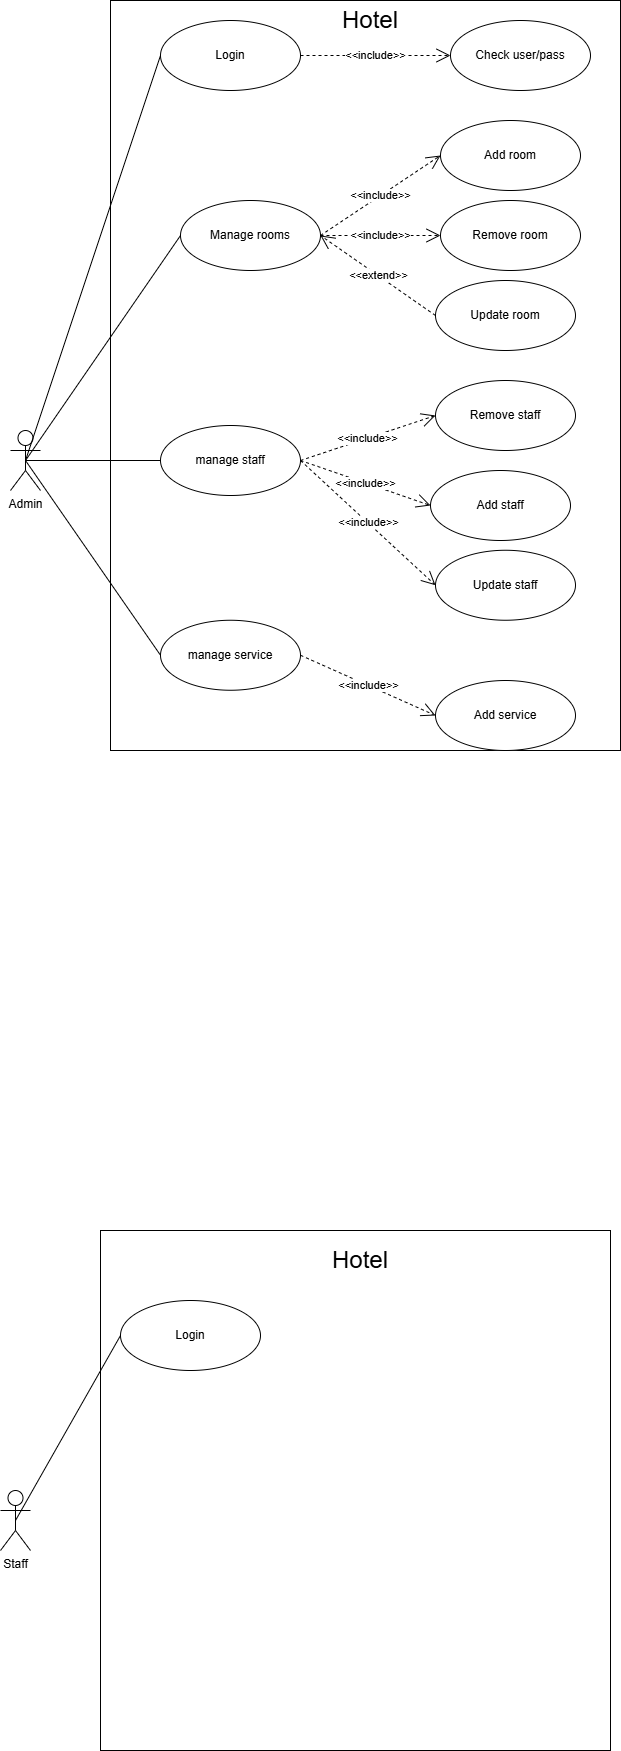

The diagram above was exported from draw.io. Its source (the exported page's mxGraphModel, read from the mxfile embedded in the PNG):
<mxGraphModel dx="1281" dy="1696" grid="1" gridSize="10" guides="1" tooltips="1" connect="1" arrows="1" fold="1" page="1" pageScale="1" pageWidth="827" pageHeight="1169" math="0" shadow="0">
  <root>
    <mxCell id="WIyWlLk6GJQsqaUBKTNV-0" />
    <mxCell id="WIyWlLk6GJQsqaUBKTNV-1" parent="WIyWlLk6GJQsqaUBKTNV-0" />
    <mxCell id="32wJA0bQjTPI26RGA1_X-8" value="" style="html=1;whiteSpace=wrap;" vertex="1" parent="WIyWlLk6GJQsqaUBKTNV-1">
      <mxGeometry x="190" y="-510" width="510" height="750" as="geometry" />
    </mxCell>
    <mxCell id="32wJA0bQjTPI26RGA1_X-0" value="Admin" style="shape=umlActor;verticalLabelPosition=bottom;verticalAlign=top;html=1;" vertex="1" parent="WIyWlLk6GJQsqaUBKTNV-1">
      <mxGeometry x="90" y="-80" width="30" height="60" as="geometry" />
    </mxCell>
    <mxCell id="32wJA0bQjTPI26RGA1_X-5" value="manage staff" style="ellipse;whiteSpace=wrap;html=1;" vertex="1" parent="WIyWlLk6GJQsqaUBKTNV-1">
      <mxGeometry x="240" y="-85" width="140" height="70" as="geometry" />
    </mxCell>
    <mxCell id="32wJA0bQjTPI26RGA1_X-6" value="Manage rooms" style="ellipse;whiteSpace=wrap;html=1;" vertex="1" parent="WIyWlLk6GJQsqaUBKTNV-1">
      <mxGeometry x="260" y="-310" width="140" height="70" as="geometry" />
    </mxCell>
    <mxCell id="32wJA0bQjTPI26RGA1_X-7" value="manage service" style="ellipse;whiteSpace=wrap;html=1;" vertex="1" parent="WIyWlLk6GJQsqaUBKTNV-1">
      <mxGeometry x="240" y="109.75" width="140" height="70" as="geometry" />
    </mxCell>
    <mxCell id="32wJA0bQjTPI26RGA1_X-10" value="&lt;font style=&quot;font-size: 24px;&quot;&gt;Hotel&lt;/font&gt;" style="text;html=1;align=center;verticalAlign=middle;whiteSpace=wrap;rounded=0;" vertex="1" parent="WIyWlLk6GJQsqaUBKTNV-1">
      <mxGeometry x="410" y="-510" width="80" height="40" as="geometry" />
    </mxCell>
    <mxCell id="32wJA0bQjTPI26RGA1_X-11" value="Login" style="ellipse;whiteSpace=wrap;html=1;" vertex="1" parent="WIyWlLk6GJQsqaUBKTNV-1">
      <mxGeometry x="240" y="-490" width="140" height="70" as="geometry" />
    </mxCell>
    <mxCell id="32wJA0bQjTPI26RGA1_X-12" value="Check user/pass" style="ellipse;whiteSpace=wrap;html=1;" vertex="1" parent="WIyWlLk6GJQsqaUBKTNV-1">
      <mxGeometry x="530" y="-490" width="140" height="70" as="geometry" />
    </mxCell>
    <mxCell id="32wJA0bQjTPI26RGA1_X-13" value="" style="endArrow=none;html=1;rounded=0;entryX=0;entryY=0.5;entryDx=0;entryDy=0;exitX=0.5;exitY=0.5;exitDx=0;exitDy=0;exitPerimeter=0;" edge="1" parent="WIyWlLk6GJQsqaUBKTNV-1" source="32wJA0bQjTPI26RGA1_X-0" target="32wJA0bQjTPI26RGA1_X-11">
      <mxGeometry width="50" height="50" relative="1" as="geometry">
        <mxPoint x="130" y="-59.75" as="sourcePoint" />
        <mxPoint x="180" y="-109.75" as="targetPoint" />
      </mxGeometry>
    </mxCell>
    <mxCell id="32wJA0bQjTPI26RGA1_X-14" value="" style="endArrow=none;html=1;rounded=0;entryX=0;entryY=0.5;entryDx=0;entryDy=0;exitX=0.5;exitY=0.5;exitDx=0;exitDy=0;exitPerimeter=0;" edge="1" parent="WIyWlLk6GJQsqaUBKTNV-1" source="32wJA0bQjTPI26RGA1_X-0" target="32wJA0bQjTPI26RGA1_X-6">
      <mxGeometry width="50" height="50" relative="1" as="geometry">
        <mxPoint x="130" y="85" as="sourcePoint" />
        <mxPoint x="265" y="-50" as="targetPoint" />
      </mxGeometry>
    </mxCell>
    <mxCell id="32wJA0bQjTPI26RGA1_X-15" value="" style="endArrow=none;html=1;rounded=0;entryX=0;entryY=0.5;entryDx=0;entryDy=0;exitX=0.5;exitY=0.5;exitDx=0;exitDy=0;exitPerimeter=0;" edge="1" parent="WIyWlLk6GJQsqaUBKTNV-1" source="32wJA0bQjTPI26RGA1_X-0" target="32wJA0bQjTPI26RGA1_X-5">
      <mxGeometry width="50" height="50" relative="1" as="geometry">
        <mxPoint x="210" y="105" as="sourcePoint" />
        <mxPoint x="345" y="-30" as="targetPoint" />
      </mxGeometry>
    </mxCell>
    <mxCell id="32wJA0bQjTPI26RGA1_X-16" value="" style="endArrow=none;html=1;rounded=0;entryX=0;entryY=0.5;entryDx=0;entryDy=0;exitX=0.5;exitY=0.5;exitDx=0;exitDy=0;exitPerimeter=0;" edge="1" parent="WIyWlLk6GJQsqaUBKTNV-1" source="32wJA0bQjTPI26RGA1_X-0" target="32wJA0bQjTPI26RGA1_X-7">
      <mxGeometry width="50" height="50" relative="1" as="geometry">
        <mxPoint x="220" y="215" as="sourcePoint" />
        <mxPoint x="355" y="80" as="targetPoint" />
      </mxGeometry>
    </mxCell>
    <mxCell id="32wJA0bQjTPI26RGA1_X-17" value="&amp;lt;&amp;lt;include&amp;gt;&amp;gt;" style="endArrow=open;endSize=12;dashed=1;html=1;rounded=0;exitX=1;exitY=0.5;exitDx=0;exitDy=0;entryX=0;entryY=0.5;entryDx=0;entryDy=0;" edge="1" parent="WIyWlLk6GJQsqaUBKTNV-1" source="32wJA0bQjTPI26RGA1_X-11" target="32wJA0bQjTPI26RGA1_X-12">
      <mxGeometry x="0.0025" width="160" relative="1" as="geometry">
        <mxPoint x="400" y="-120" as="sourcePoint" />
        <mxPoint x="570" y="-100" as="targetPoint" />
        <mxPoint as="offset" />
      </mxGeometry>
    </mxCell>
    <mxCell id="32wJA0bQjTPI26RGA1_X-18" value="Staff" style="shape=umlActor;verticalLabelPosition=bottom;verticalAlign=top;html=1;" vertex="1" parent="WIyWlLk6GJQsqaUBKTNV-1">
      <mxGeometry x="80" y="980" width="30" height="60" as="geometry" />
    </mxCell>
    <mxCell id="32wJA0bQjTPI26RGA1_X-21" value="" style="html=1;whiteSpace=wrap;" vertex="1" parent="WIyWlLk6GJQsqaUBKTNV-1">
      <mxGeometry x="180" y="720" width="510" height="520" as="geometry" />
    </mxCell>
    <mxCell id="32wJA0bQjTPI26RGA1_X-22" value="&lt;font style=&quot;font-size: 24px;&quot;&gt;Hotel&lt;/font&gt;" style="text;html=1;align=center;verticalAlign=middle;whiteSpace=wrap;rounded=0;" vertex="1" parent="WIyWlLk6GJQsqaUBKTNV-1">
      <mxGeometry x="400" y="730" width="80" height="40" as="geometry" />
    </mxCell>
    <mxCell id="32wJA0bQjTPI26RGA1_X-23" value="Add service" style="ellipse;whiteSpace=wrap;html=1;" vertex="1" parent="WIyWlLk6GJQsqaUBKTNV-1">
      <mxGeometry x="515" y="170" width="140" height="70" as="geometry" />
    </mxCell>
    <mxCell id="32wJA0bQjTPI26RGA1_X-25" value="&amp;lt;&amp;lt;include&amp;gt;&amp;gt;" style="endArrow=open;endSize=12;dashed=1;html=1;rounded=0;exitX=1;exitY=0.5;exitDx=0;exitDy=0;entryX=0;entryY=0.5;entryDx=0;entryDy=0;" edge="1" parent="WIyWlLk6GJQsqaUBKTNV-1" source="32wJA0bQjTPI26RGA1_X-7" target="32wJA0bQjTPI26RGA1_X-23">
      <mxGeometry x="0.0025" width="160" relative="1" as="geometry">
        <mxPoint x="460" y="40" as="sourcePoint" />
        <mxPoint x="586" y="40" as="targetPoint" />
        <mxPoint as="offset" />
      </mxGeometry>
    </mxCell>
    <mxCell id="32wJA0bQjTPI26RGA1_X-26" value="Add staff" style="ellipse;whiteSpace=wrap;html=1;" vertex="1" parent="WIyWlLk6GJQsqaUBKTNV-1">
      <mxGeometry x="510" y="-40" width="140" height="70" as="geometry" />
    </mxCell>
    <mxCell id="32wJA0bQjTPI26RGA1_X-27" value="&amp;lt;&amp;lt;include&amp;gt;&amp;gt;" style="endArrow=open;endSize=12;dashed=1;html=1;rounded=0;exitX=1;exitY=0.5;exitDx=0;exitDy=0;entryX=0;entryY=0.5;entryDx=0;entryDy=0;" edge="1" parent="WIyWlLk6GJQsqaUBKTNV-1" source="32wJA0bQjTPI26RGA1_X-5" target="32wJA0bQjTPI26RGA1_X-26">
      <mxGeometry x="0.0025" width="160" relative="1" as="geometry">
        <mxPoint x="410" y="60" as="sourcePoint" />
        <mxPoint x="520" y="60" as="targetPoint" />
        <mxPoint as="offset" />
      </mxGeometry>
    </mxCell>
    <mxCell id="32wJA0bQjTPI26RGA1_X-28" value="Remove staff" style="ellipse;whiteSpace=wrap;html=1;" vertex="1" parent="WIyWlLk6GJQsqaUBKTNV-1">
      <mxGeometry x="515" y="-130" width="140" height="70" as="geometry" />
    </mxCell>
    <mxCell id="32wJA0bQjTPI26RGA1_X-29" value="&amp;lt;&amp;lt;include&amp;gt;&amp;gt;" style="endArrow=open;endSize=12;dashed=1;html=1;rounded=0;exitX=1;exitY=0.5;exitDx=0;exitDy=0;entryX=0;entryY=0.5;entryDx=0;entryDy=0;" edge="1" parent="WIyWlLk6GJQsqaUBKTNV-1" source="32wJA0bQjTPI26RGA1_X-5" target="32wJA0bQjTPI26RGA1_X-28">
      <mxGeometry x="0.0025" width="160" relative="1" as="geometry">
        <mxPoint x="430" y="-20" as="sourcePoint" />
        <mxPoint x="565" y="-20" as="targetPoint" />
        <mxPoint as="offset" />
      </mxGeometry>
    </mxCell>
    <mxCell id="32wJA0bQjTPI26RGA1_X-30" value="Update staff" style="ellipse;whiteSpace=wrap;html=1;" vertex="1" parent="WIyWlLk6GJQsqaUBKTNV-1">
      <mxGeometry x="515" y="39.75" width="140" height="70" as="geometry" />
    </mxCell>
    <mxCell id="32wJA0bQjTPI26RGA1_X-31" value="&amp;lt;&amp;lt;include&amp;gt;&amp;gt;" style="endArrow=open;endSize=12;dashed=1;html=1;rounded=0;exitX=1;exitY=0.5;exitDx=0;exitDy=0;entryX=0;entryY=0.5;entryDx=0;entryDy=0;" edge="1" parent="WIyWlLk6GJQsqaUBKTNV-1" source="32wJA0bQjTPI26RGA1_X-5" target="32wJA0bQjTPI26RGA1_X-30">
      <mxGeometry x="0.0025" width="160" relative="1" as="geometry">
        <mxPoint x="430" y="80" as="sourcePoint" />
        <mxPoint x="565" y="80" as="targetPoint" />
        <mxPoint as="offset" />
      </mxGeometry>
    </mxCell>
    <mxCell id="32wJA0bQjTPI26RGA1_X-34" value="Remove room" style="ellipse;whiteSpace=wrap;html=1;" vertex="1" parent="WIyWlLk6GJQsqaUBKTNV-1">
      <mxGeometry x="520" y="-310" width="140" height="70" as="geometry" />
    </mxCell>
    <mxCell id="32wJA0bQjTPI26RGA1_X-35" value="Add room" style="ellipse;whiteSpace=wrap;html=1;" vertex="1" parent="WIyWlLk6GJQsqaUBKTNV-1">
      <mxGeometry x="520" y="-390" width="140" height="70" as="geometry" />
    </mxCell>
    <mxCell id="32wJA0bQjTPI26RGA1_X-36" value="Update room" style="ellipse;whiteSpace=wrap;html=1;" vertex="1" parent="WIyWlLk6GJQsqaUBKTNV-1">
      <mxGeometry x="515" y="-230" width="140" height="70" as="geometry" />
    </mxCell>
    <mxCell id="32wJA0bQjTPI26RGA1_X-37" value="&amp;lt;&amp;lt;include&amp;gt;&amp;gt;" style="endArrow=open;endSize=12;dashed=1;html=1;rounded=0;exitX=1;exitY=0.5;exitDx=0;exitDy=0;entryX=0;entryY=0.5;entryDx=0;entryDy=0;" edge="1" parent="WIyWlLk6GJQsqaUBKTNV-1" source="32wJA0bQjTPI26RGA1_X-6" target="32wJA0bQjTPI26RGA1_X-35">
      <mxGeometry x="0.0025" width="160" relative="1" as="geometry">
        <mxPoint x="420" y="-185" as="sourcePoint" />
        <mxPoint x="555" y="-230" as="targetPoint" />
        <mxPoint as="offset" />
      </mxGeometry>
    </mxCell>
    <mxCell id="32wJA0bQjTPI26RGA1_X-38" value="&amp;lt;&amp;lt;include&amp;gt;&amp;gt;" style="endArrow=open;endSize=12;dashed=1;html=1;rounded=0;exitX=1;exitY=0.5;exitDx=0;exitDy=0;entryX=0;entryY=0.5;entryDx=0;entryDy=0;" edge="1" parent="WIyWlLk6GJQsqaUBKTNV-1" source="32wJA0bQjTPI26RGA1_X-6" target="32wJA0bQjTPI26RGA1_X-34">
      <mxGeometry x="0.0025" width="160" relative="1" as="geometry">
        <mxPoint x="470" y="-215" as="sourcePoint" />
        <mxPoint x="605" y="-260" as="targetPoint" />
        <mxPoint as="offset" />
      </mxGeometry>
    </mxCell>
    <mxCell id="32wJA0bQjTPI26RGA1_X-39" value="&amp;lt;&amp;lt;extend&amp;gt;&amp;gt;" style="endArrow=open;endSize=12;dashed=1;html=1;rounded=0;exitX=0;exitY=0.5;exitDx=0;exitDy=0;entryX=1;entryY=0.5;entryDx=0;entryDy=0;" edge="1" parent="WIyWlLk6GJQsqaUBKTNV-1" source="32wJA0bQjTPI26RGA1_X-36" target="32wJA0bQjTPI26RGA1_X-6">
      <mxGeometry x="0.0025" width="160" relative="1" as="geometry">
        <mxPoint x="460" y="-125" as="sourcePoint" />
        <mxPoint x="595" y="-170" as="targetPoint" />
        <mxPoint as="offset" />
      </mxGeometry>
    </mxCell>
    <mxCell id="32wJA0bQjTPI26RGA1_X-40" value="Login" style="ellipse;whiteSpace=wrap;html=1;" vertex="1" parent="WIyWlLk6GJQsqaUBKTNV-1">
      <mxGeometry x="200" y="790" width="140" height="70" as="geometry" />
    </mxCell>
    <mxCell id="32wJA0bQjTPI26RGA1_X-41" value="" style="endArrow=none;html=1;rounded=0;exitX=0.5;exitY=0.5;exitDx=0;exitDy=0;exitPerimeter=0;entryX=0;entryY=0.5;entryDx=0;entryDy=0;" edge="1" parent="WIyWlLk6GJQsqaUBKTNV-1" source="32wJA0bQjTPI26RGA1_X-18" target="32wJA0bQjTPI26RGA1_X-40">
      <mxGeometry width="50" height="50" relative="1" as="geometry">
        <mxPoint x="630" y="980" as="sourcePoint" />
        <mxPoint x="680" y="930" as="targetPoint" />
      </mxGeometry>
    </mxCell>
  </root>
</mxGraphModel>